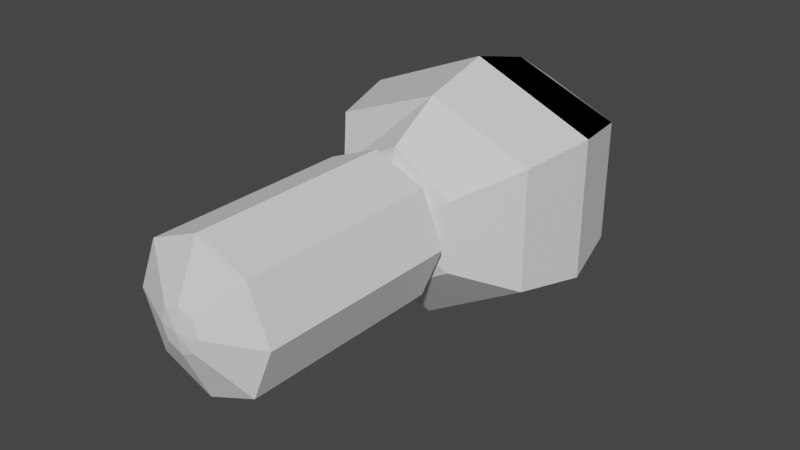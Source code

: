 # Source: Player.blend  (saved by Blender 2.80.75; exported with 4.5.12 LTS)
import bpy
from mathutils import Matrix  # noqa: F401  (used for matrix-valued properties, if any)

bpy.ops.wm.read_factory_settings(use_empty=True)
scene = bpy.context.scene
scene.name = 'Scene'

# ---- collections
col_collection = bpy.data.collections.new('Collection'); scene.collection.children.link(col_collection)

# ---- materials (node trees are filled in below, after node groups)
mat_screen = bpy.data.materials.new('Screen')
mat_screen.use_transparent_shadow = False
mat_suit = bpy.data.materials.new('Suit')
mat_suit.alpha_threshold = 0.0
mat_suit.use_transparent_shadow = False
mat_suit.line_color = (0.0, 0.0, 0.0, 1.0)

# ---- material node trees
mat_screen.use_nodes = True; mat_screen.node_tree.nodes.clear()
_N = mat_screen.node_tree.nodes; _L = mat_screen.node_tree.links
n0 = _N.new('ShaderNodeOutputMaterial'); n0.name = 'Material Output'; n0.location = (300, 300)
n0.is_active_output = True
mat_suit.use_nodes = True; mat_suit.node_tree.nodes.clear()
_N = mat_suit.node_tree.nodes; _L = mat_suit.node_tree.links
n0 = _N.new('ShaderNodeOutputMaterial'); n0.name = 'Material Output'; n0.location = (300, 300)
n1 = _N.new('ShaderNodeBsdfPrincipled'); n1.name = 'Principled BSDF'; n1.location = (10, 300)
n1.distribution = 'GGX'
n1.subsurface_method = 'BURLEY'
n1.inputs[2].default_value = 0.4
n1.inputs[3].default_value = 1.45
n1.inputs[27].default_value = (0.0, 0.0, 0.0, 1.0)
n1.inputs[28].default_value = 1.0
_L.new(n1.outputs[0], n0.inputs[0])
n0.is_active_output = True

# ---- world
world_world = bpy.data.worlds.new('World'); scene.world = world_world
world_world.use_nodes = True; world_world.node_tree.nodes.clear()
_N = world_world.node_tree.nodes; _L = world_world.node_tree.links
n0 = _N.new('ShaderNodeOutputWorld'); n0.name = 'World Output'; n0.location = (300, 300)
n1 = _N.new('ShaderNodeBackground'); n1.name = 'Background'; n1.location = (10, 300)
n1.inputs[0].default_value = (0.05088, 0.05088, 0.05088, 1.0)
_L.new(n1.outputs[0], n0.inputs[0])
n0.is_active_output = True
world_world.color = (0.05088, 0.05088, 0.05088)
world_world.use_sun_shadow = False
world_world.sun_shadow_jitter_overblur = 0.0

# ---- meshes
me_cylinder = bpy.data.meshes.new('Cylinder')
me_cylinder.from_pydata([(0.1498, -2.494, 0.08716), (0.7108, 0.01797, 0.08716), (0.5465, 0.01797, 0.4839), (0.1498, 0.01797, 0.6482), (-0.2469, 0.01797, 0.4839), (-0.4113, 0.01797, 0.08716), (-0.2469, 0.01797, -0.3095), (0.1498, 0.01797, -0.4739), (0.5465, 0.01797, -0.3095), (0.3689, -2.453, 0.08716), (0.3047, -2.453, 0.2421), (0.1498, -2.453, 0.3063), (-0.005192, -2.453, 0.2421), (-0.06937, -2.453, 0.08716), (-0.005192, -2.453, -0.06779), (0.1498, -2.453, -0.132), (0.3047, -2.453, -0.06779), (0.1498, 0.165, 0.08716), (0.6801, -2.211, -0.4432), (0.8998, -2.211, 0.08716), (0.1498, -2.211, -0.6628), (-0.3806, -2.211, -0.4432), (-0.6002, -2.211, 0.08716), (-0.3806, -2.211, 0.6175), (0.1498, -2.211, 0.8372), (0.6801, -2.211, 0.6175), (0.6801, -0.1397, 0.6175), (0.8998, -0.1397, 0.08716), (0.1498, -0.1397, 0.8372), (-0.3806, -0.1397, 0.6175), (-0.6002, -0.1397, 0.08716), (-0.3806, -0.1397, -0.4432), (0.1498, -0.1397, -0.6628), (0.6801, -0.1397, -0.4432)], [], [(19, 27, 26, 25), (25, 26, 28, 24), (24, 28, 29, 23), (23, 29, 30, 22), (22, 30, 31, 21), (21, 31, 32, 20), (1, 8, 17), (20, 32, 33, 18), (18, 33, 27, 19), (0, 16, 9), (0, 15, 16), (0, 14, 15), (0, 13, 14), (0, 12, 13), (0, 11, 12), (0, 10, 11), (0, 9, 10), (7, 6, 17), (5, 4, 17), (3, 2, 17), (2, 1, 17), (8, 7, 17), (6, 5, 17), (4, 3, 17), (9, 16, 18, 19), (16, 15, 20, 18), (15, 14, 21, 20), (14, 13, 22, 21), (13, 12, 23, 22), (12, 11, 24, 23), (11, 10, 25, 24), (10, 9, 19, 25), (1, 2, 26, 27), (2, 3, 28, 26), (3, 4, 29, 28), (4, 5, 30, 29), (5, 6, 31, 30), (6, 7, 32, 31), (7, 8, 33, 32), (8, 1, 27, 33)])
_uv = me_cylinder.uv_layers.new(name='UVMap')
_uv.uv.foreach_set('vector', [1.0, 0.75, 1.0, 1.0, 0.875, 1.0, 0.875, 0.75, 0.875, 0.75, 0.875, 1.0, 0.75, 1.0, 0.75, 0.75, 0.75, 0.75, 0.75, 1.0, 0.625, 1.0, 0.625, 0.75, 0.625, 0.75, 0.625, 1.0, 0.5, 1.0, 0.5, 0.75, 0.5, 0.75, 0.5, 1.0, 0.375, 1.0, 0.375, 0.75, 0.375, 0.75, 0.375, 1.0, 0.25, 1.0, 0.25, 0.75, -0.002447, 1.0, 0.04777, 1.0, 0.0, 1.0, 0.25, 0.75, 0.25, 1.0, 0.125, 1.0, 0.125, 0.75, 0.125, 0.75, 0.125, 1.0, 0.0, 1.0, 0.0, 0.75, 0.125, 0.5, 0.2155, 0.565, 0.09048, 0.565, 0.25, 0.5, 0.3405, 0.565, 0.2155, 0.565, 0.375, 0.5, 0.4655, 0.565, 0.3405, 0.565, 0.5, 0.5, 0.5905, 0.565, 0.4655, 0.565, 0.625, 0.5, 0.7155, 0.565, 0.5905, 0.565, 0.75, 0.5, 0.8405, 0.565, 0.7155, 0.565, 0.875, 0.5, 0.9655, 0.565, 0.8405, 0.565, 1.0, 0.5, 1.002, 0.565, 0.9655, 0.565, 0.1728, 1.0, 0.2978, 1.0, 0.25, 1.0, 0.4228, 1.0, 0.5478, 1.0, 0.5, 1.0, 0.6728, 1.0, 0.7978, 1.0, 0.75, 1.0, 0.7978, 1.0, 0.9228, 1.0, 0.875, 1.0, 0.04777, 1.0, 0.1728, 1.0, 0.125, 1.0, 0.2978, 1.0, 0.4228, 1.0, 0.375, 1.0, 0.5478, 1.0, 0.6728, 1.0, 0.625, 1.0, 0.09048, 0.565, 0.2155, 0.565, 0.125, 0.75, 0.0, 0.75, 0.2155, 0.565, 0.3405, 0.565, 0.25, 0.75, 0.125, 0.75, 0.3405, 0.565, 0.4655, 0.565, 0.375, 0.75, 0.25, 0.75, 0.4655, 0.565, 0.5905, 0.565, 0.5, 0.75, 0.375, 0.75, 0.5905, 0.565, 0.7155, 0.565, 0.625, 0.75, 0.5, 0.75, 0.7155, 0.565, 0.8405, 0.565, 0.75, 0.75, 0.625, 0.75, 0.8405, 0.565, 0.9655, 0.565, 0.875, 0.75, 0.75, 0.75, 0.9655, 0.565, 1.002, 0.565, 1.0, 0.75, 0.875, 0.75, 0.9228, 1.0, 0.7978, 1.0, 0.875, 1.0, 1.0, 1.0, 0.7978, 1.0, 0.6728, 1.0, 0.75, 1.0, 0.875, 1.0, 0.6728, 1.0, 0.5478, 1.0, 0.625, 1.0, 0.75, 1.0, 0.5478, 1.0, 0.4228, 1.0, 0.5, 1.0, 0.625, 1.0, 0.4228, 1.0, 0.2978, 1.0, 0.375, 1.0, 0.5, 1.0, 0.2978, 1.0, 0.1728, 1.0, 0.25, 1.0, 0.375, 1.0, 0.1728, 1.0, 0.04777, 1.0, 0.125, 1.0, 0.25, 1.0, 0.04777, 1.0, -0.002447, 1.0, 0.0, 1.0, 0.125, 1.0])
me_cylinder.use_remesh_preserve_volume = False
me_cylinder.use_remesh_preserve_attributes = False
me_cylinder.use_mirror_vertex_groups = False
me_cylinder.update()
me_sphere_001 = bpy.data.meshes.new('Sphere.001')
me_sphere_001.from_pydata([(0.8438, 2.488, 0.4743), (1.295, 1.967, 0.7346), (1.46, 1.256, 0.8299), (1.295, 0.5449, 0.7346), (0.8438, 0.02428, 0.4743), (0.228, 2.678, 0.1187), (0.228, 2.488, 0.8299), (0.228, 1.967, 1.159), (0.228, 1.256, 1.35), (0.228, 0.5449, 1.159), (0.228, 0.02428, 0.8299), (-0.3879, 2.488, 0.4743), (-0.8387, 1.967, 0.7346), (-1.004, 1.256, 0.8299), (-0.8387, 0.5449, 0.7346), (-0.3879, 0.02428, 0.4743), (-0.3879, 2.488, -0.2368), (-0.8387, 1.967, -0.4971), (-1.004, 1.256, -0.5924), (-0.8387, 0.5449, -0.4971), (-0.3879, 0.02428, -0.2368), (0.228, -0.1663, 0.1187), (0.228, 2.488, -0.5924), (0.228, 1.967, -1.113), (0.228, 1.256, -1.303), (0.228, 0.5449, -1.113), (0.228, 0.02428, -0.5924), (0.8438, 2.488, -0.2368), (1.295, 1.967, -0.4971), (1.46, 1.256, -0.5924), (1.295, 0.5449, -0.4971), (0.8438, 0.02428, -0.2368)], [], [(4, 3, 9, 10), (2, 1, 7, 8), (0, 5, 6), (21, 4, 10), (3, 2, 8, 9), (1, 0, 6, 7), (6, 5, 11), (21, 10, 15), (9, 14, 15, 10), (7, 12, 13, 8), (13, 14, 9, 8), (21, 15, 20), (14, 13, 18, 19), (12, 11, 16, 17), (15, 14, 19, 20), (13, 12, 17, 18), (11, 5, 16), (21, 20, 26), (19, 18, 24, 25), (17, 16, 22, 23), (20, 19, 25, 26), (18, 17, 23, 24), (16, 5, 22), (21, 26, 31), (25, 24, 29, 30), (23, 22, 27, 28), (26, 25, 30, 31), (24, 23, 28, 29), (22, 5, 27), (30, 29, 2, 3), (28, 27, 0, 1), (31, 30, 3, 4), (29, 28, 1, 2), (27, 5, 0), (21, 31, 4), (6, 11, 12, 7)])
me_sphere_001.polygons.foreach_set('material_index', [1, 0, 1, 1, 1, 1, 1, 1, 1, 0, 1, 1, 1, 1, 1, 1, 1, 1, 1, 1, 1, 1, 1, 1, 1, 1, 1, 1, 1, 1, 1, 1, 1, 1, 1, 1])
_uv = me_sphere_001.uv_layers.new(name='UVMap')
_uv.uv.foreach_set('vector', [0.6667, 0.1667, 0.6667, 0.3333, 0.5, 0.3333, 0.5, 0.1667, 0.6667, 0.5, 0.6667, 0.6667, 0.5, 0.6667, 0.5, 0.5, 0.6667, 0.8333, 0.5833, 1.0, 0.5, 0.8333, 0.5833, 0.0, 0.6667, 0.1667, 0.5, 0.1667, 0.6667, 0.3333, 0.6667, 0.5, 0.5, 0.5, 0.5, 0.3333, 0.6667, 0.6667, 0.6667, 0.8333, 0.5, 0.8333, 0.5, 0.6667, 0.5, 0.8333, 0.4167, 1.0, 0.3333, 0.8333, 0.4167, 0.0, 0.5, 0.1667, 0.3333, 0.1667, 0.5, 0.3333, 0.3333, 0.3333, 0.3333, 0.1667, 0.5, 0.1667, 0.5, 0.6667, 0.3333, 0.6667, 0.3333, 0.5, 0.5, 0.5, 0.3333, 0.5, 0.3333, 0.3333, 0.5, 0.3333, 0.5, 0.5, 0.25, 0.0, 0.3333, 0.1667, 0.1667, 0.1667, 0.3333, 0.3333, 0.3333, 0.5, 0.1667, 0.5, 0.1667, 0.3333, 0.3333, 0.6667, 0.3333, 0.8333, 0.1667, 0.8333, 0.1667, 0.6667, 0.3333, 0.1667, 0.3333, 0.3333, 0.1667, 0.3333, 0.1667, 0.1667, 0.3333, 0.5, 0.3333, 0.6667, 0.1667, 0.6667, 0.1667, 0.5, 0.3333, 0.8333, 0.25, 1.0, 0.1667, 0.8333, 0.08333, 0.0, 0.1667, 0.1667, 0.0, 0.1667, 0.1667, 0.3333, 0.1667, 0.5, 2.98e-08, 0.5, 2.98e-08, 0.3333, 0.1667, 0.6667, 0.1667, 0.8333, 0.0, 0.8333, 0.0, 0.6667, 0.1667, 0.1667, 0.1667, 0.3333, 2.98e-08, 0.3333, 0.0, 0.1667, 0.1667, 0.5, 0.1667, 0.6667, 0.0, 0.6667, 2.98e-08, 0.5, 0.1667, 0.8333, 0.08333, 1.0, 0.0, 0.8333, 0.9167, 0.0, 1.0, 0.1667, 0.8333, 0.1667, 1.0, 0.3333, 1.0, 0.5, 0.8333, 0.5, 0.8333, 0.3333, 1.0, 0.6667, 1.0, 0.8333, 0.8333, 0.8333, 0.8333, 0.6667, 1.0, 0.1667, 1.0, 0.3333, 0.8333, 0.3333, 0.8333, 0.1667, 1.0, 0.5, 1.0, 0.6667, 0.8333, 0.6667, 0.8333, 0.5, 1.0, 0.8333, 0.9167, 1.0, 0.8333, 0.8333, 0.8333, 0.3333, 0.8333, 0.5, 0.6667, 0.5, 0.6667, 0.3333, 0.8333, 0.6667, 0.8333, 0.8333, 0.6667, 0.8333, 0.6667, 0.6667, 0.8333, 0.1667, 0.8333, 0.3333, 0.6667, 0.3333, 0.6667, 0.1667, 0.8333, 0.5, 0.8333, 0.6667, 0.6667, 0.6667, 0.6667, 0.5, 0.8333, 0.8333, 0.75, 1.0, 0.6667, 0.8333, 0.75, 0.0, 0.8333, 0.1667, 0.6667, 0.1667, 0.5, 0.8333, 0.3333, 0.8333, 0.3333, 0.6667, 0.5, 0.6667])
me_sphere_001.materials.append(mat_screen)
me_sphere_001.materials.append(mat_suit)
me_sphere_001.use_remesh_preserve_volume = False
me_sphere_001.use_remesh_preserve_attributes = False
me_sphere_001.use_mirror_vertex_groups = False
me_sphere_001.update()

# ---- objects
ob_body = bpy.data.objects.new('Body', me_cylinder)
ob_head = bpy.data.objects.new('Head', me_sphere_001)

# ---- transforms, parenting, visibility, modifiers, constraints
ob_body.location = (0.0, 0.0, 0.0)
ob_body.lineart.crease_threshold = 0.0
ob_head.location = (0.0, 0.0, 0.0)
ob_head.lineart.crease_threshold = 0.0

# ---- collection membership
col_collection.objects.link(ob_body)
col_collection.objects.link(ob_head)

# ---- scene / render settings (as saved in the file)
scene.frame_start = 1; scene.frame_end = 250; scene.frame_set(1)
scene.render.engine = 'BLENDER_EEVEE_NEXT'
scene.cycles.use_denoising = False
scene.cycles.samples = 128
scene.cycles.sampling_pattern = 'TABULATED_SOBOL'
scene.cycles.use_adaptive_sampling = False
scene.cycles.use_light_tree = False
scene.view_settings.view_transform = 'Filmic'
bpy.context.view_layer.update()

# ---- added for rendering (the .blend has no active camera and no usable light): camera, sun
cam_auto = bpy.data.cameras.new('AutoCamera')
cam_auto.lens = 50.0
cam_auto.sensor_width = 36.0
cam_auto.clip_end = 1000.0
ob_auto_camera = bpy.data.objects.new('AutoCamera', cam_auto)
scene.collection.objects.link(ob_auto_camera)
ob_auto_camera.location = (6.0691, -6.91709, 4.69611)
ob_auto_camera.rotation_euler = (1.09748, -7.21219e-08, 0.694738)
scene.camera = ob_auto_camera
light_auto_sun = bpy.data.lights.new('AutoSun', 'SUN')
light_auto_sun.energy = 3.0
light_auto_sun.angle = 0.0523599
ob_auto_sun = bpy.data.objects.new('AutoSun', light_auto_sun)
scene.collection.objects.link(ob_auto_sun)
ob_auto_sun.rotation_euler = (0.872665, 0.174533, 0.523599)
bpy.context.view_layer.update()
